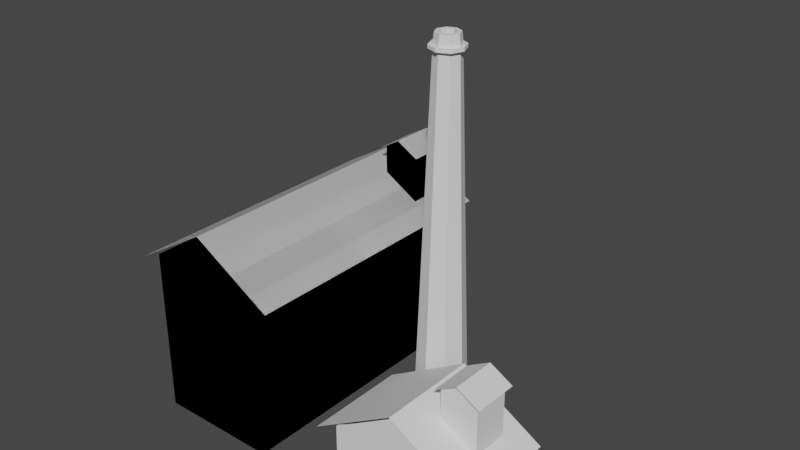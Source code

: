 # Source: Industry_elements_01.blend  (saved by Blender 3.6.13; exported with 4.5.12 LTS)
import bpy
from mathutils import Matrix  # noqa: F401  (used for matrix-valued properties, if any)

bpy.ops.wm.read_factory_settings(use_empty=True)
scene = bpy.context.scene
scene.name = 'Scene'

# ---- collections
col_collection = bpy.data.collections.new('Collection'); scene.collection.children.link(col_collection)

# ---- world
world_world = bpy.data.worlds.new('World'); scene.world = world_world
world_world.use_nodes = True; world_world.node_tree.nodes.clear()
_N = world_world.node_tree.nodes; _L = world_world.node_tree.links
n0 = _N.new('ShaderNodeOutputWorld'); n0.name = 'World Output'; n0.location = (300, 300)
n1 = _N.new('ShaderNodeBackground'); n1.name = 'Background'; n1.location = (10, 300)
n1.inputs[0].default_value = (0.05088, 0.05088, 0.05088, 1.0)
_L.new(n1.outputs[0], n0.inputs[0])
n0.is_active_output = True
world_world.color = (0.05088, 0.05088, 0.05088)
world_world.use_sun_shadow = False
world_world.sun_shadow_jitter_overblur = 0.0

# ---- meshes
me_cube_002 = bpy.data.meshes.new('Cube.002')
me_cube_002.from_pydata([(0.4337, 2.227, 1.73), (0.4337, 2.786, 1.73), (0.9933, 2.227, 1.73), (0.9933, 2.786, 1.73), (0.7135, 2.786, 1.889), (0.7135, 2.227, 1.889), (-0.5239, -0.522, -1.0), (-0.5239, -0.522, 1.062), (-0.5239, 2.973, -1.0), (-0.5239, 2.973, 1.062), (1.006, -0.522, -1.0), (1.006, -0.522, 1.062), (1.006, 2.973, -1.0), (1.006, 2.973, 1.062), (-0.7692, -0.5626, 0.9591), (1.231, -0.5626, 0.9591), (-0.7692, 3.011, 0.9591), (1.231, 3.011, 0.9591), (0.2308, -0.5626, 1.552), (0.2308, 3.011, 1.552), (0.2409, 2.973, -1.0), (0.2409, 2.973, 1.522), (0.2409, -0.522, -1.0), (0.2409, -0.522, 1.522), (-0.5239, -0.522, 0.1078), (-0.5239, 2.973, 0.1078), (1.006, 2.973, 0.1078), (1.006, -0.522, 0.1078), (0.2409, -0.522, 0.1078), (0.2409, 2.973, 0.1078), (0.4859, 2.279, 0.9961), (0.4859, 2.279, 1.748), (0.4859, 2.734, 0.9961), (0.4859, 2.734, 1.748), (0.9411, 2.279, 0.9961), (0.9411, 2.279, 1.748), (0.9411, 2.734, 0.9961), (0.9411, 2.734, 1.748), (0.7135, 2.734, 0.9961), (0.7135, 2.734, 1.878), (0.7135, 2.279, 0.9961), (0.7135, 2.279, 1.878)], [], [(4, 1, 0, 5), (3, 4, 5, 2), (24, 7, 9, 25), (29, 21, 13, 26), (26, 13, 11, 27), (28, 23, 7, 24), (20, 12, 10, 22), (18, 15, 17, 19), (14, 18, 19, 16), (8, 20, 22, 6), (27, 11, 23, 28), (25, 9, 21, 29), (8, 25, 29, 20), (10, 27, 28, 22), (22, 28, 24, 6), (12, 26, 27, 10), (20, 29, 26, 12), (6, 24, 25, 8), (30, 31, 33, 32), (38, 39, 37, 36), (36, 37, 35, 34), (40, 41, 31, 30), (38, 36, 34, 40), (32, 38, 40, 30), (34, 35, 41, 40), (32, 33, 39, 38)])
_uv = me_cube_002.uv_layers.new(name='UVMap')
_uv.uv.foreach_set('vector', [0.75, 0.5, 0.875, 0.5, 0.875, 0.75, 0.75, 0.75, 0.625, 0.5, 0.75, 0.5, 0.75, 0.75, 0.625, 0.75, 0.5, 0.0, 0.625, 0.0, 0.625, 0.25, 0.5, 0.25, 0.5, 0.375, 0.625, 0.375, 0.625, 0.5, 0.5, 0.5, 0.5, 0.5, 0.625, 0.5, 0.625, 0.75, 0.5, 0.75, 0.5, 0.875, 0.625, 0.875, 0.625, 1.0, 0.5, 1.0, 0.25, 0.5, 0.375, 0.5, 0.375, 0.75, 0.25, 0.75, 0.5, 0.0, 1.0, 0.0, 1.0, 1.0, 0.5, 1.0, 0.0, 0.0, 0.5, 0.0, 0.5, 1.0, 0.0, 1.0, 0.125, 0.5, 0.25, 0.5, 0.25, 0.75, 0.125, 0.75, 0.5, 0.75, 0.625, 0.75, 0.625, 0.875, 0.5, 0.875, 0.5, 0.25, 0.625, 0.25, 0.625, 0.375, 0.5, 0.375, 0.375, 0.25, 0.5, 0.25, 0.5, 0.375, 0.375, 0.375, 0.375, 0.75, 0.5, 0.75, 0.5, 0.875, 0.375, 0.875, 0.375, 0.875, 0.5, 0.875, 0.5, 1.0, 0.375, 1.0, 0.375, 0.5, 0.5, 0.5, 0.5, 0.75, 0.375, 0.75, 0.375, 0.375, 0.5, 0.375, 0.5, 0.5, 0.375, 0.5, 0.375, 0.0, 0.5, 0.0, 0.5, 0.25, 0.375, 0.25, 0.375, 0.0, 0.625, 0.0, 0.625, 0.25, 0.375, 0.25, 0.375, 0.375, 0.625, 0.375, 0.625, 0.5, 0.375, 0.5, 0.375, 0.5, 0.625, 0.5, 0.625, 0.75, 0.375, 0.75, 0.375, 0.875, 0.625, 0.875, 0.625, 1.0, 0.375, 1.0, 0.25, 0.5, 0.375, 0.5, 0.375, 0.75, 0.25, 0.75, 0.125, 0.5, 0.25, 0.5, 0.25, 0.75, 0.125, 0.75, 0.375, 0.75, 0.625, 0.75, 0.625, 0.875, 0.375, 0.875, 0.375, 0.25, 0.625, 0.25, 0.625, 0.375, 0.375, 0.375])
me_cube_002.update()
me_cube_004 = bpy.data.meshes.new('Cube.004')
me_cube_004.from_pydata([(0.4337, -0.1202, 0.6352), (0.4337, 0.4393, 0.6352), (0.9933, -0.1202, 0.6352), (0.9933, 0.4393, 0.6352), (0.7135, 0.4393, 0.7946), (0.7135, -0.1202, 0.7946), (-0.5239, -0.522, -1.0), (-0.5239, -0.522, -0.03254), (-0.5239, 0.6258, -1.0), (-0.5239, 0.6258, -0.03254), (1.006, -0.522, -1.0), (1.006, -0.522, -0.03254), (1.006, 0.6258, -1.0), (1.006, 0.6258, -0.03254), (-0.7692, -0.5626, -0.1357), (1.231, -0.5626, -0.1357), (-0.7692, 0.6637, -0.1357), (1.231, 0.6637, -0.1357), (0.2308, -0.5626, 0.4568), (0.2308, 0.6637, 0.4568), (0.2409, 0.6258, -1.0), (0.2409, 0.6258, 0.4274), (0.2409, -0.522, -1.0), (0.2409, -0.522, 0.4274), (-0.5239, -0.522, -0.168), (-0.5239, 0.6258, -0.168), (1.006, 0.6258, -0.168), (1.006, -0.522, -0.168), (0.2409, -0.522, -0.168), (0.2409, 0.6258, -0.168), (0.4859, -0.06805, -0.09873), (0.4859, -0.06805, 0.653), (0.4859, 0.3871, -0.09873), (0.4859, 0.3871, 0.653), (0.9411, -0.06805, -0.09873), (0.9411, -0.06805, 0.653), (0.9411, 0.3871, -0.09873), (0.9411, 0.3871, 0.653), (0.7135, 0.3871, -0.09873), (0.7135, 0.3871, 0.7827), (0.7135, -0.06805, -0.09873), (0.7135, -0.06805, 0.7827)], [], [(4, 1, 0, 5), (3, 4, 5, 2), (24, 7, 9, 25), (29, 21, 13, 26), (26, 13, 11, 27), (28, 23, 7, 24), (20, 12, 10, 22), (18, 15, 17, 19), (14, 18, 19, 16), (8, 20, 22, 6), (27, 11, 23, 28), (25, 9, 21, 29), (8, 25, 29, 20), (10, 27, 28, 22), (22, 28, 24, 6), (12, 26, 27, 10), (20, 29, 26, 12), (6, 24, 25, 8), (30, 31, 33, 32), (38, 39, 37, 36), (36, 37, 35, 34), (40, 41, 31, 30), (38, 36, 34, 40), (32, 38, 40, 30), (34, 35, 41, 40), (32, 33, 39, 38)])
_uv = me_cube_004.uv_layers.new(name='UVMap')
_uv.uv.foreach_set('vector', [0.75, 0.5, 0.875, 0.5, 0.875, 0.75, 0.75, 0.75, 0.625, 0.5, 0.75, 0.5, 0.75, 0.75, 0.625, 0.75, 0.5, 0.0, 0.625, 0.0, 0.625, 0.25, 0.5, 0.25, 0.5, 0.375, 0.625, 0.375, 0.625, 0.5, 0.5, 0.5, 0.5, 0.5, 0.625, 0.5, 0.625, 0.75, 0.5, 0.75, 0.5, 0.875, 0.625, 0.875, 0.625, 1.0, 0.5, 1.0, 0.25, 0.5, 0.375, 0.5, 0.375, 0.75, 0.25, 0.75, 0.5, 0.0, 1.0, 0.0, 1.0, 1.0, 0.5, 1.0, 0.0, 0.0, 0.5, 0.0, 0.5, 1.0, 0.0, 1.0, 0.125, 0.5, 0.25, 0.5, 0.25, 0.75, 0.125, 0.75, 0.5, 0.75, 0.625, 0.75, 0.625, 0.875, 0.5, 0.875, 0.5, 0.25, 0.625, 0.25, 0.625, 0.375, 0.5, 0.375, 0.375, 0.25, 0.5, 0.25, 0.5, 0.375, 0.375, 0.375, 0.375, 0.75, 0.5, 0.75, 0.5, 0.875, 0.375, 0.875, 0.375, 0.875, 0.5, 0.875, 0.5, 1.0, 0.375, 1.0, 0.375, 0.5, 0.5, 0.5, 0.5, 0.75, 0.375, 0.75, 0.375, 0.375, 0.5, 0.375, 0.5, 0.5, 0.375, 0.5, 0.375, 0.0, 0.5, 0.0, 0.5, 0.25, 0.375, 0.25, 0.375, 0.0, 0.625, 0.0, 0.625, 0.25, 0.375, 0.25, 0.375, 0.375, 0.625, 0.375, 0.625, 0.5, 0.375, 0.5, 0.375, 0.5, 0.625, 0.5, 0.625, 0.75, 0.375, 0.75, 0.375, 0.875, 0.625, 0.875, 0.625, 1.0, 0.375, 1.0, 0.25, 0.5, 0.375, 0.5, 0.375, 0.75, 0.25, 0.75, 0.125, 0.5, 0.25, 0.5, 0.25, 0.75, 0.125, 0.75, 0.375, 0.75, 0.625, 0.75, 0.625, 0.875, 0.375, 0.875, 0.375, 0.25, 0.625, 0.25, 0.625, 0.375, 0.375, 0.375])
me_cube_004.update()
me_cylinder = bpy.data.meshes.new('Cylinder')
me_cylinder.from_pydata([(3.26e-08, 0.06912, -0.9586), (-5.682e-08, -0.1041, 3.727), (0.2312, -0.02662, -0.9586), (0.1087, -0.1491, 3.727), (0.3269, -0.2578, -0.9586), (0.1537, -0.2578, 3.727), (0.2312, -0.4889, -0.9586), (0.1087, -0.3664, 3.727), (3.26e-08, -0.5847, -0.9586), (-5.682e-08, -0.4115, 3.727), (-0.2312, -0.4889, -0.9586), (-0.1087, -0.3664, 3.727), (-0.3269, -0.2578, -0.9586), (-0.1537, -0.2578, 3.727), (-0.2312, -0.02662, -0.9586), (-0.1087, -0.1491, 3.727), (0.1435, -0.1143, 3.734), (-1.052e-07, -0.05489, 3.734), (0.2029, -0.2578, 3.734), (0.1435, -0.4012, 3.734), (-1.052e-07, -0.4607, 3.734), (-0.1435, -0.4012, 3.734), (-0.2029, -0.2578, 3.734), (-0.1435, -0.1143, 3.734), (0.1424, -0.1153, 3.773), (-1.049e-07, -0.05633, 3.773), (0.2014, -0.2578, 3.773), (0.1424, -0.4002, 3.773), (-1.049e-07, -0.4592, 3.773), (-0.1424, -0.4002, 3.773), (-0.2014, -0.2578, 3.773), (-0.1424, -0.1153, 3.773), (0.1088, -0.149, 3.773), (-9.718e-08, -0.1039, 3.773), (0.1538, -0.2578, 3.773), (0.1088, -0.3666, 3.773), (-9.718e-08, -0.4116, 3.773), (-0.1088, -0.3666, 3.773), (-0.1538, -0.2578, 3.773), (-0.1088, -0.149, 3.773), (0.09851, -0.1593, 3.901), (-7.684e-08, -0.1185, 3.901), (0.1393, -0.2578, 3.901), (0.09851, -0.3563, 3.901), (-7.684e-08, -0.3971, 3.901), (-0.09851, -0.3563, 3.901), (-0.1393, -0.2578, 3.901), (-0.09851, -0.1593, 3.901), (0.06691, -0.1909, 3.901), (-7.534e-08, -0.1632, 3.901), (0.09462, -0.2578, 3.901), (0.06691, -0.3247, 3.901), (-7.534e-08, -0.3524, 3.901), (-0.06691, -0.3247, 3.901), (-0.09462, -0.2578, 3.901), (-0.06691, -0.1909, 3.901), (0.06691, -0.1909, 3.799), (-7.534e-08, -0.1632, 3.799), (0.09462, -0.2578, 3.799), (0.06691, -0.3247, 3.799), (-7.534e-08, -0.3524, 3.799), (-0.06691, -0.3247, 3.799), (-0.09462, -0.2578, 3.799), (-0.06691, -0.1909, 3.799)], [], [(0, 1, 3, 2), (2, 3, 5, 4), (4, 5, 7, 6), (6, 7, 9, 8), (8, 9, 11, 10), (10, 11, 13, 12), (7, 5, 18, 19), (12, 13, 15, 14), (14, 15, 1, 0), (0, 2, 4, 6, 8, 10, 12, 14), (23, 22, 30, 31), (13, 11, 21, 22), (9, 7, 19, 20), (15, 13, 22, 23), (5, 3, 16, 18), (11, 9, 20, 21), (1, 15, 23, 17), (3, 1, 17, 16), (21, 20, 28, 29), (19, 18, 26, 27), (16, 17, 25, 24), (17, 23, 31, 25), (22, 21, 29, 30), (20, 19, 27, 28), (18, 16, 24, 26), (26, 24, 32, 34), (31, 30, 38, 39), (29, 28, 36, 37), (27, 26, 34, 35), (24, 25, 33, 32), (25, 31, 39, 33), (30, 29, 37, 38), (28, 27, 35, 36), (33, 39, 47, 41), (38, 37, 45, 46), (36, 35, 43, 44), (34, 32, 40, 42), (39, 38, 46, 47), (37, 36, 44, 45), (35, 34, 42, 43), (32, 33, 41, 40), (43, 42, 50, 51), (40, 41, 49, 48), (41, 47, 55, 49), (46, 45, 53, 54), (44, 43, 51, 52), (42, 40, 48, 50), (47, 46, 54, 55), (45, 44, 52, 53), (55, 54, 62, 63), (53, 52, 60, 61), (51, 50, 58, 59), (48, 49, 57, 56), (49, 55, 63, 57), (54, 53, 61, 62), (52, 51, 59, 60), (50, 48, 56, 58)])
_uv = me_cylinder.uv_layers.new(name='UVMap')
_uv.uv.foreach_set('vector', [1.0, 0.5, 1.0, 1.0, 0.875, 1.0, 0.875, 0.5, 0.875, 0.5, 0.875, 1.0, 0.75, 1.0, 0.75, 0.5, 0.75, 0.5, 0.75, 1.0, 0.625, 1.0, 0.625, 0.5, 0.625, 0.5, 0.625, 1.0, 0.5, 1.0, 0.5, 0.5, 0.5, 0.5, 0.5, 1.0, 0.375, 1.0, 0.375, 0.5, 0.375, 0.5, 0.375, 1.0, 0.25, 1.0, 0.25, 0.5, 0.625, 1.0, 0.75, 1.0, 0.75, 1.0, 0.625, 1.0, 0.25, 0.5, 0.25, 1.0, 0.125, 1.0, 0.125, 0.5, 0.125, 0.5, 0.125, 1.0, 0.0, 1.0, 0.0, 0.5, 0.75, 0.49, 0.9197, 0.4197, 0.99, 0.25, 0.9197, 0.08029, 0.75, 0.01, 0.5803, 0.08029, 0.51, 0.25, 0.5803, 0.4197, 0.125, 1.0, 0.25, 1.0, 0.25, 1.0, 0.125, 1.0, 0.25, 1.0, 0.375, 1.0, 0.375, 1.0, 0.25, 1.0, 0.5, 1.0, 0.625, 1.0, 0.625, 1.0, 0.5, 1.0, 0.125, 1.0, 0.25, 1.0, 0.25, 1.0, 0.125, 1.0, 0.75, 1.0, 0.875, 1.0, 0.875, 1.0, 0.75, 1.0, 0.375, 1.0, 0.5, 1.0, 0.5, 1.0, 0.375, 1.0, 0.0, 1.0, 0.125, 1.0, 0.125, 1.0, 0.0, 1.0, 0.875, 1.0, 1.0, 1.0, 1.0, 1.0, 0.875, 1.0, 0.375, 1.0, 0.5, 1.0, 0.5, 1.0, 0.375, 1.0, 0.625, 1.0, 0.75, 1.0, 0.75, 1.0, 0.625, 1.0, 0.875, 1.0, 1.0, 1.0, 1.0, 1.0, 0.875, 1.0, 0.0, 1.0, 0.125, 1.0, 0.125, 1.0, 0.0, 1.0, 0.25, 1.0, 0.375, 1.0, 0.375, 1.0, 0.25, 1.0, 0.5, 1.0, 0.625, 1.0, 0.625, 1.0, 0.5, 1.0, 0.75, 1.0, 0.875, 1.0, 0.875, 1.0, 0.75, 1.0, 0.75, 1.0, 0.875, 1.0, 0.875, 1.0, 0.75, 1.0, 0.125, 1.0, 0.25, 1.0, 0.25, 1.0, 0.125, 1.0, 0.375, 1.0, 0.5, 1.0, 0.5, 1.0, 0.375, 1.0, 0.625, 1.0, 0.75, 1.0, 0.75, 1.0, 0.625, 1.0, 0.875, 1.0, 1.0, 1.0, 1.0, 1.0, 0.875, 1.0, 0.0, 1.0, 0.125, 1.0, 0.125, 1.0, 0.0, 1.0, 0.25, 1.0, 0.375, 1.0, 0.375, 1.0, 0.25, 1.0, 0.5, 1.0, 0.625, 1.0, 0.625, 1.0, 0.5, 1.0, 0.0, 1.0, 0.125, 1.0, 0.125, 1.0, 0.0, 1.0, 0.25, 1.0, 0.375, 1.0, 0.375, 1.0, 0.25, 1.0, 0.5, 1.0, 0.625, 1.0, 0.625, 1.0, 0.5, 1.0, 0.75, 1.0, 0.875, 1.0, 0.875, 1.0, 0.75, 1.0, 0.125, 1.0, 0.25, 1.0, 0.25, 1.0, 0.125, 1.0, 0.375, 1.0, 0.5, 1.0, 0.5, 1.0, 0.375, 1.0, 0.625, 1.0, 0.75, 1.0, 0.75, 1.0, 0.625, 1.0, 0.875, 1.0, 1.0, 1.0, 1.0, 1.0, 0.875, 1.0, 0.625, 1.0, 0.75, 1.0, 0.75, 1.0, 0.625, 1.0, 0.875, 1.0, 1.0, 1.0, 1.0, 1.0, 0.875, 1.0, 0.0, 1.0, 0.125, 1.0, 0.125, 1.0, 0.0, 1.0, 0.25, 1.0, 0.375, 1.0, 0.375, 1.0, 0.25, 1.0, 0.5, 1.0, 0.625, 1.0, 0.625, 1.0, 0.5, 1.0, 0.75, 1.0, 0.875, 1.0, 0.875, 1.0, 0.75, 1.0, 0.125, 1.0, 0.25, 1.0, 0.25, 1.0, 0.125, 1.0, 0.375, 1.0, 0.5, 1.0, 0.5, 1.0, 0.375, 1.0, 0.125, 1.0, 0.25, 1.0, 0.25, 1.0, 0.125, 1.0, 0.375, 1.0, 0.5, 1.0, 0.5, 1.0, 0.375, 1.0, 0.625, 1.0, 0.75, 1.0, 0.75, 1.0, 0.625, 1.0, 0.875, 1.0, 1.0, 1.0, 1.0, 1.0, 0.875, 1.0, 0.0, 1.0, 0.125, 1.0, 0.125, 1.0, 0.0, 1.0, 0.25, 1.0, 0.375, 1.0, 0.375, 1.0, 0.25, 1.0, 0.5, 1.0, 0.625, 1.0, 0.625, 1.0, 0.5, 1.0, 0.75, 1.0, 0.875, 1.0, 0.875, 1.0, 0.75, 1.0])
me_cylinder.update()
me_cube_005 = bpy.data.meshes.new('Cube.005')
me_cube_005.from_pydata([(0.4337, 2.227, 1.73), (0.4337, 2.786, 1.73), (0.9933, 2.227, 1.73), (0.9933, 2.786, 1.73), (0.7135, 2.786, 1.889), (0.7135, 2.227, 1.889), (-0.5239, -0.522, -1.0), (-0.5239, -0.522, 1.062), (-0.5239, 2.973, -1.0), (-0.5239, 2.973, 1.062), (1.006, -0.522, -1.0), (1.006, -0.522, 1.062), (1.006, 2.973, -1.0), (1.006, 2.973, 1.062), (-0.7692, -0.5626, 0.9591), (1.231, -0.5626, 0.9591), (-0.7692, 3.011, 0.9591), (1.231, 3.011, 0.9591), (0.2308, -0.5626, 1.552), (0.2308, 3.011, 1.552), (0.2409, 2.973, -1.0), (0.2409, 2.973, 1.522), (0.2409, -0.522, -1.0), (0.2409, -0.522, 1.522), (-0.5239, -0.522, 0.1078), (-0.5239, 2.973, 0.1078), (1.006, 2.973, 0.1078), (1.006, -0.522, 0.1078), (0.2409, -0.522, 0.1078), (0.2409, 2.973, 0.1078), (0.4859, 2.279, 0.9961), (0.4859, 2.279, 1.748), (0.4859, 2.734, 0.9961), (0.4859, 2.734, 1.748), (0.9411, 2.279, 0.9961), (0.9411, 2.279, 1.748), (0.9411, 2.734, 0.9961), (0.9411, 2.734, 1.748), (0.7135, 2.734, 0.9961), (0.7135, 2.734, 1.878), (0.7135, 2.279, 0.9961), (0.7135, 2.279, 1.878)], [], [(4, 1, 0, 5), (3, 4, 5, 2), (24, 7, 9, 25), (29, 21, 13, 26), (26, 13, 11, 27), (28, 23, 7, 24), (20, 12, 10, 22), (18, 15, 17, 19), (14, 18, 19, 16), (8, 20, 22, 6), (27, 11, 23, 28), (25, 9, 21, 29), (8, 25, 29, 20), (10, 27, 28, 22), (22, 28, 24, 6), (12, 26, 27, 10), (20, 29, 26, 12), (6, 24, 25, 8), (30, 31, 33, 32), (38, 39, 37, 36), (36, 37, 35, 34), (40, 41, 31, 30), (38, 36, 34, 40), (32, 38, 40, 30), (34, 35, 41, 40), (32, 33, 39, 38)])
_uv = me_cube_005.uv_layers.new(name='UVMap')
_uv.uv.foreach_set('vector', [0.75, 0.5, 0.875, 0.5, 0.875, 0.75, 0.75, 0.75, 0.625, 0.5, 0.75, 0.5, 0.75, 0.75, 0.625, 0.75, 0.5, 0.0, 0.625, 0.0, 0.625, 0.25, 0.5, 0.25, 0.5, 0.375, 0.625, 0.375, 0.625, 0.5, 0.5, 0.5, 0.5, 0.5, 0.625, 0.5, 0.625, 0.75, 0.5, 0.75, 0.5, 0.875, 0.625, 0.875, 0.625, 1.0, 0.5, 1.0, 0.25, 0.5, 0.375, 0.5, 0.375, 0.75, 0.25, 0.75, 0.5, 0.0, 1.0, 0.0, 1.0, 1.0, 0.5, 1.0, 0.0, 0.0, 0.5, 0.0, 0.5, 1.0, 0.0, 1.0, 0.125, 0.5, 0.25, 0.5, 0.25, 0.75, 0.125, 0.75, 0.5, 0.75, 0.625, 0.75, 0.625, 0.875, 0.5, 0.875, 0.5, 0.25, 0.625, 0.25, 0.625, 0.375, 0.5, 0.375, 0.375, 0.25, 0.5, 0.25, 0.5, 0.375, 0.375, 0.375, 0.375, 0.75, 0.5, 0.75, 0.5, 0.875, 0.375, 0.875, 0.375, 0.875, 0.5, 0.875, 0.5, 1.0, 0.375, 1.0, 0.375, 0.5, 0.5, 0.5, 0.5, 0.75, 0.375, 0.75, 0.375, 0.375, 0.5, 0.375, 0.5, 0.5, 0.375, 0.5, 0.375, 0.0, 0.5, 0.0, 0.5, 0.25, 0.375, 0.25, 0.375, 0.0, 0.625, 0.0, 0.625, 0.25, 0.375, 0.25, 0.375, 0.375, 0.625, 0.375, 0.625, 0.5, 0.375, 0.5, 0.375, 0.5, 0.625, 0.5, 0.625, 0.75, 0.375, 0.75, 0.375, 0.875, 0.625, 0.875, 0.625, 1.0, 0.375, 1.0, 0.25, 0.5, 0.375, 0.5, 0.375, 0.75, 0.25, 0.75, 0.125, 0.5, 0.25, 0.5, 0.25, 0.75, 0.125, 0.75, 0.375, 0.75, 0.625, 0.75, 0.625, 0.875, 0.375, 0.875, 0.375, 0.25, 0.625, 0.25, 0.625, 0.375, 0.375, 0.375])
me_cube_005.update()

# ---- objects
ob_industry_01 = bpy.data.objects.new('industry_01', me_cube_002)
ob_industry_01_001 = bpy.data.objects.new('industry_01.001', me_cube_004)
ob_cylinder = bpy.data.objects.new('Cylinder', me_cylinder)
ob_industry_01_002 = bpy.data.objects.new('industry_01.002', me_cube_005)

# ---- transforms, parenting, visibility, modifiers, constraints
ob_industry_01.location = (0.0, 0.0, 1.0)
ob_industry_01_001.location = (2.695, 0.0, 1.0)
ob_cylinder.location = (2.338, 1.299, 0.964)
ob_industry_01_002.location = (0.0, 0.0, 1.0)

# ---- collection membership
col_collection.objects.link(ob_industry_01)
col_collection.objects.link(ob_industry_01_001)
col_collection.objects.link(ob_cylinder)
col_collection.objects.link(ob_industry_01_002)

# ---- scene / render settings (as saved in the file)
scene.frame_start = 1; scene.frame_end = 250; scene.frame_set(1)
scene.render.engine = 'BLENDER_EEVEE_NEXT'
scene.cycles.sampling_pattern = 'TABULATED_SOBOL'
scene.view_settings.view_transform = 'Filmic'
bpy.context.view_layer.update()

# ---- added for rendering (the .blend has no active camera and no usable light): camera, sun
cam_auto = bpy.data.cameras.new('AutoCamera')
cam_auto.lens = 50.0
cam_auto.sensor_width = 36.0
cam_auto.clip_end = 1000.0
ob_auto_camera = bpy.data.objects.new('AutoCamera', cam_auto)
scene.collection.objects.link(ob_auto_camera)
ob_auto_camera.location = (8.65381, -7.26662, 8.09312)
ob_auto_camera.rotation_euler = (1.09748, -7.21219e-08, 0.694738)
scene.camera = ob_auto_camera
light_auto_sun = bpy.data.lights.new('AutoSun', 'SUN')
light_auto_sun.energy = 3.0
light_auto_sun.angle = 0.0523599
ob_auto_sun = bpy.data.objects.new('AutoSun', light_auto_sun)
scene.collection.objects.link(ob_auto_sun)
ob_auto_sun.rotation_euler = (0.872665, 0.174533, 0.523599)
bpy.context.view_layer.update()
